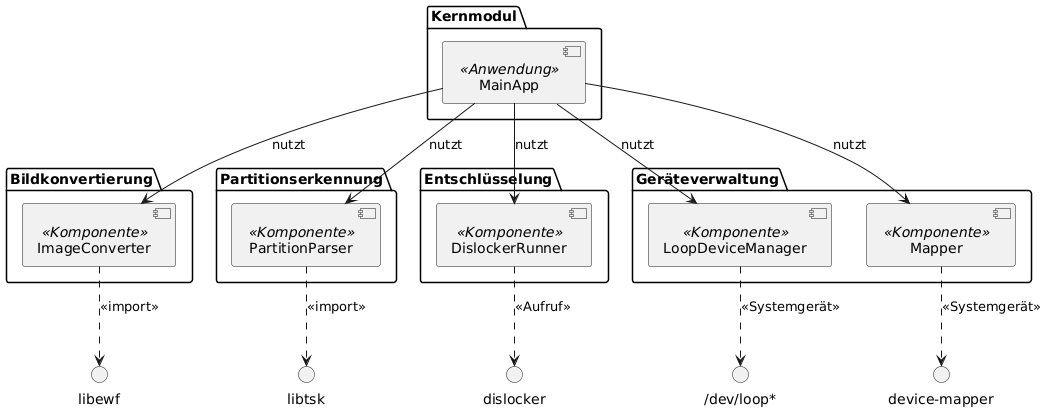

The diagram above was rendered by PlantUML. Its source (embedded in the PNG):
@startuml
' Komponentendiagramm für das BitLocker-Entschlüsselungs- und Mount-Programm

' Pakete und Komponenten
package "Kernmodul" {
    [MainApp] <<Anwendung>>
}

package "Bildkonvertierung" {
    [ImageConverter] <<Komponente>>
}

package "Partitionserkennung" {
    [PartitionParser] <<Komponente>>
}

package "Entschlüsselung" {
    [DislockerRunner] <<Komponente>>
}

package "Geräteverwaltung" {
    [LoopDeviceManager] <<Komponente>>
    [Mapper] <<Komponente>>
}

' Abhängigkeiten zwischen den Komponenten
MainApp --> ImageConverter : nutzt
MainApp --> PartitionParser : nutzt
MainApp --> DislockerRunner : nutzt
MainApp --> LoopDeviceManager : nutzt
MainApp --> Mapper : nutzt

' Externe Bibliotheken und Systemressourcen
ImageConverter ..> "libewf" : <<import>>
PartitionParser ..> "libtsk" : <<import>>
DislockerRunner ..> "dislocker" : <<Aufruf>>
LoopDeviceManager ..> "/dev/loop*" : <<Systemgerät>>
Mapper ..> "device-mapper" : <<Systemgerät>>
@enduml